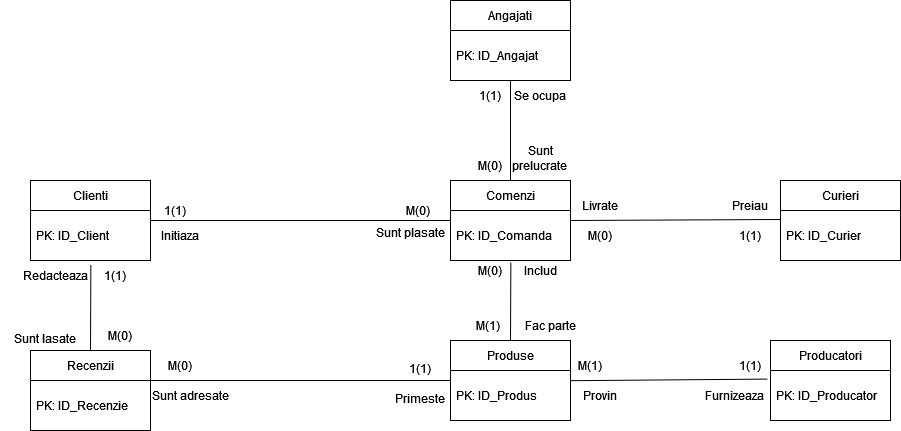

The diagram above was exported from draw.io. Its source (the exported page's mxGraphModel, read from the mxfile embedded in the PNG):
<mxGraphModel dx="1956" dy="633" grid="1" gridSize="10" guides="1" tooltips="1" connect="1" arrows="1" fold="1" page="1" pageScale="1" pageWidth="827" pageHeight="1169" math="0" shadow="0">
  <root>
    <mxCell id="0" />
    <mxCell id="1" parent="0" />
    <mxCell id="L5WcJyP1iVhrgSGduf3l-2" value="Comenzi" style="swimlane;fontStyle=0;childLayout=stackLayout;horizontal=1;startSize=30;horizontalStack=0;resizeParent=1;resizeParentMax=0;resizeLast=0;collapsible=1;marginBottom=0;" parent="1" vertex="1">
      <mxGeometry x="160" y="440" width="120" height="80" as="geometry" />
    </mxCell>
    <mxCell id="L5WcJyP1iVhrgSGduf3l-3" value="PK: ID_Comanda" style="text;strokeColor=none;fillColor=none;align=left;verticalAlign=middle;spacingLeft=4;spacingRight=4;overflow=hidden;points=[[0,0.5],[1,0.5]];portConstraint=eastwest;rotatable=0;" parent="L5WcJyP1iVhrgSGduf3l-2" vertex="1">
      <mxGeometry y="30" width="120" height="50" as="geometry" />
    </mxCell>
    <mxCell id="L5WcJyP1iVhrgSGduf3l-6" value="Clienti" style="swimlane;fontStyle=0;childLayout=stackLayout;horizontal=1;startSize=30;horizontalStack=0;resizeParent=1;resizeParentMax=0;resizeLast=0;collapsible=1;marginBottom=0;" parent="1" vertex="1">
      <mxGeometry x="-260" y="440" width="120" height="80" as="geometry" />
    </mxCell>
    <mxCell id="L5WcJyP1iVhrgSGduf3l-7" value="PK: ID_Client" style="text;strokeColor=none;fillColor=none;align=left;verticalAlign=middle;spacingLeft=4;spacingRight=4;overflow=hidden;points=[[0,0.5],[1,0.5]];portConstraint=eastwest;rotatable=0;" parent="L5WcJyP1iVhrgSGduf3l-6" vertex="1">
      <mxGeometry y="30" width="120" height="50" as="geometry" />
    </mxCell>
    <mxCell id="L5WcJyP1iVhrgSGduf3l-10" value="" style="endArrow=none;html=1;rounded=0;entryX=0;entryY=0;entryDx=0;entryDy=0;" parent="1" target="L5WcJyP1iVhrgSGduf3l-54" edge="1">
      <mxGeometry width="50" height="50" relative="1" as="geometry">
        <mxPoint x="160" y="480" as="sourcePoint" />
        <mxPoint x="440" y="580" as="targetPoint" />
      </mxGeometry>
    </mxCell>
    <mxCell id="L5WcJyP1iVhrgSGduf3l-11" value="M(0)" style="text;html=1;strokeColor=none;fillColor=none;align=center;verticalAlign=middle;whiteSpace=wrap;rounded=0;" parent="1" vertex="1">
      <mxGeometry x="180" y="520" width="40" height="20" as="geometry" />
    </mxCell>
    <mxCell id="L5WcJyP1iVhrgSGduf3l-12" value="1(1)" style="text;html=1;strokeColor=none;fillColor=none;align=center;verticalAlign=middle;whiteSpace=wrap;rounded=0;" parent="1" vertex="1">
      <mxGeometry x="-140" y="460" width="50" height="20" as="geometry" />
    </mxCell>
    <mxCell id="L5WcJyP1iVhrgSGduf3l-13" value="Produse" style="swimlane;fontStyle=0;childLayout=stackLayout;horizontal=1;startSize=30;horizontalStack=0;resizeParent=1;resizeParentMax=0;resizeLast=0;collapsible=1;marginBottom=0;" parent="1" vertex="1">
      <mxGeometry x="160" y="600" width="120" height="80" as="geometry" />
    </mxCell>
    <mxCell id="L5WcJyP1iVhrgSGduf3l-14" value="PK: ID_Produs" style="text;strokeColor=none;fillColor=none;align=left;verticalAlign=middle;spacingLeft=4;spacingRight=4;overflow=hidden;points=[[0,0.5],[1,0.5]];portConstraint=eastwest;rotatable=0;" parent="L5WcJyP1iVhrgSGduf3l-13" vertex="1">
      <mxGeometry y="30" width="120" height="50" as="geometry" />
    </mxCell>
    <mxCell id="L5WcJyP1iVhrgSGduf3l-21" value="Producatori" style="swimlane;fontStyle=0;childLayout=stackLayout;horizontal=1;startSize=30;horizontalStack=0;resizeParent=1;resizeParentMax=0;resizeLast=0;collapsible=1;marginBottom=0;" parent="1" vertex="1">
      <mxGeometry x="480" y="600" width="120" height="80" as="geometry" />
    </mxCell>
    <mxCell id="L5WcJyP1iVhrgSGduf3l-22" value="PK: ID_Producator" style="text;strokeColor=none;fillColor=none;align=left;verticalAlign=middle;spacingLeft=4;spacingRight=4;overflow=hidden;points=[[0,0.5],[1,0.5]];portConstraint=eastwest;rotatable=0;" parent="L5WcJyP1iVhrgSGduf3l-21" vertex="1">
      <mxGeometry y="30" width="120" height="50" as="geometry" />
    </mxCell>
    <mxCell id="L5WcJyP1iVhrgSGduf3l-29" value="Angajati" style="swimlane;fontStyle=0;childLayout=stackLayout;horizontal=1;startSize=30;horizontalStack=0;resizeParent=1;resizeParentMax=0;resizeLast=0;collapsible=1;marginBottom=0;" parent="1" vertex="1">
      <mxGeometry x="160" y="260" width="120" height="80" as="geometry" />
    </mxCell>
    <mxCell id="L5WcJyP1iVhrgSGduf3l-30" value="PK: ID_Angajat" style="text;strokeColor=none;fillColor=none;align=left;verticalAlign=middle;spacingLeft=4;spacingRight=4;overflow=hidden;points=[[0,0.5],[1,0.5]];portConstraint=eastwest;rotatable=0;" parent="L5WcJyP1iVhrgSGduf3l-29" vertex="1">
      <mxGeometry y="30" width="120" height="50" as="geometry" />
    </mxCell>
    <mxCell id="L5WcJyP1iVhrgSGduf3l-35" value="" style="endArrow=none;html=1;rounded=0;exitX=0.997;exitY=0.204;exitDx=0;exitDy=0;exitPerimeter=0;entryX=-0.023;entryY=0.172;entryDx=0;entryDy=0;entryPerimeter=0;" parent="1" source="L5WcJyP1iVhrgSGduf3l-14" target="L5WcJyP1iVhrgSGduf3l-22" edge="1">
      <mxGeometry width="50" height="50" relative="1" as="geometry">
        <mxPoint x="300" y="790" as="sourcePoint" />
        <mxPoint x="350" y="740" as="targetPoint" />
      </mxGeometry>
    </mxCell>
    <mxCell id="L5WcJyP1iVhrgSGduf3l-36" value="" style="endArrow=none;html=1;rounded=0;exitX=0.5;exitY=1;exitDx=0;exitDy=0;exitPerimeter=0;entryX=0.5;entryY=0;entryDx=0;entryDy=0;" parent="1" source="L5WcJyP1iVhrgSGduf3l-30" target="L5WcJyP1iVhrgSGduf3l-2" edge="1">
      <mxGeometry width="50" height="50" relative="1" as="geometry">
        <mxPoint x="400" y="710" as="sourcePoint" />
        <mxPoint x="350" y="542" as="targetPoint" />
      </mxGeometry>
    </mxCell>
    <mxCell id="L5WcJyP1iVhrgSGduf3l-44" value="Recenzii" style="swimlane;fontStyle=0;childLayout=stackLayout;horizontal=1;startSize=30;horizontalStack=0;resizeParent=1;resizeParentMax=0;resizeLast=0;collapsible=1;marginBottom=0;" parent="1" vertex="1">
      <mxGeometry x="-260" y="610" width="120" height="80" as="geometry" />
    </mxCell>
    <mxCell id="L5WcJyP1iVhrgSGduf3l-45" value="PK: ID_Recenzie" style="text;strokeColor=none;fillColor=none;align=left;verticalAlign=middle;spacingLeft=4;spacingRight=4;overflow=hidden;points=[[0,0.5],[1,0.5]];portConstraint=eastwest;rotatable=0;" parent="L5WcJyP1iVhrgSGduf3l-44" vertex="1">
      <mxGeometry y="30" width="120" height="50" as="geometry" />
    </mxCell>
    <mxCell id="L5WcJyP1iVhrgSGduf3l-48" value="" style="endArrow=none;html=1;rounded=0;exitX=0;exitY=1;exitDx=0;exitDy=0;" parent="1" source="L5WcJyP1iVhrgSGduf3l-62" edge="1">
      <mxGeometry width="50" height="50" relative="1" as="geometry">
        <mxPoint x="20" y="644" as="sourcePoint" />
        <mxPoint x="160" y="640" as="targetPoint" />
      </mxGeometry>
    </mxCell>
    <mxCell id="L5WcJyP1iVhrgSGduf3l-49" value="M(1)" style="text;strokeColor=none;fillColor=none;align=left;verticalAlign=middle;spacingLeft=4;spacingRight=4;overflow=hidden;points=[[0,0.5],[1,0.5]];portConstraint=eastwest;rotatable=0;" parent="1" vertex="1">
      <mxGeometry x="180" y="575" width="60" height="20" as="geometry" />
    </mxCell>
    <mxCell id="L5WcJyP1iVhrgSGduf3l-53" value="M(0)" style="text;strokeColor=none;fillColor=none;align=left;verticalAlign=middle;spacingLeft=4;spacingRight=4;overflow=hidden;points=[[0,0.5],[1,0.5]];portConstraint=eastwest;rotatable=0;" parent="1" vertex="1">
      <mxGeometry x="110" y="460" width="60" height="20" as="geometry" />
    </mxCell>
    <mxCell id="L5WcJyP1iVhrgSGduf3l-54" value="Initiaza" style="text;html=1;strokeColor=none;fillColor=none;align=center;verticalAlign=middle;whiteSpace=wrap;rounded=0;" parent="1" vertex="1">
      <mxGeometry x="-140" y="480" width="60" height="30" as="geometry" />
    </mxCell>
    <mxCell id="L5WcJyP1iVhrgSGduf3l-56" value="&lt;div&gt;Sunt plasate&lt;/div&gt;&lt;div&gt;&lt;br&gt;&lt;/div&gt;" style="text;html=1;strokeColor=none;fillColor=none;align=center;verticalAlign=middle;whiteSpace=wrap;rounded=0;" parent="1" vertex="1">
      <mxGeometry x="70" y="485" width="100" height="30" as="geometry" />
    </mxCell>
    <mxCell id="L5WcJyP1iVhrgSGduf3l-58" value="" style="endArrow=none;html=1;rounded=0;entryX=0.503;entryY=1.036;entryDx=0;entryDy=0;entryPerimeter=0;exitX=0.5;exitY=0;exitDx=0;exitDy=0;" parent="1" source="L5WcJyP1iVhrgSGduf3l-13" target="L5WcJyP1iVhrgSGduf3l-3" edge="1">
      <mxGeometry width="50" height="50" relative="1" as="geometry">
        <mxPoint x="400" y="570" as="sourcePoint" />
        <mxPoint x="450" y="520" as="targetPoint" />
      </mxGeometry>
    </mxCell>
    <mxCell id="L5WcJyP1iVhrgSGduf3l-60" value="Includ" style="text;html=1;strokeColor=none;fillColor=none;align=center;verticalAlign=middle;whiteSpace=wrap;rounded=0;" parent="1" vertex="1">
      <mxGeometry x="220" y="515" width="60" height="30" as="geometry" />
    </mxCell>
    <mxCell id="L5WcJyP1iVhrgSGduf3l-61" value="&lt;div&gt;Fac parte&lt;/div&gt;" style="text;html=1;strokeColor=none;fillColor=none;align=center;verticalAlign=middle;whiteSpace=wrap;rounded=0;" parent="1" vertex="1">
      <mxGeometry x="220" y="570" width="80" height="30" as="geometry" />
    </mxCell>
    <mxCell id="L5WcJyP1iVhrgSGduf3l-62" value="M(0)" style="text;html=1;strokeColor=none;fillColor=none;align=center;verticalAlign=middle;whiteSpace=wrap;rounded=0;" parent="1" vertex="1">
      <mxGeometry x="-140" y="610" width="60" height="30" as="geometry" />
    </mxCell>
    <mxCell id="L5WcJyP1iVhrgSGduf3l-64" value="1(1)" style="text;html=1;strokeColor=none;fillColor=none;align=center;verticalAlign=middle;whiteSpace=wrap;rounded=0;" parent="1" vertex="1">
      <mxGeometry x="100" y="612.5" width="60" height="30" as="geometry" />
    </mxCell>
    <mxCell id="L5WcJyP1iVhrgSGduf3l-65" value="Primeste" style="text;html=1;strokeColor=none;fillColor=none;align=center;verticalAlign=middle;whiteSpace=wrap;rounded=0;" parent="1" vertex="1">
      <mxGeometry x="100" y="642.5" width="60" height="30" as="geometry" />
    </mxCell>
    <mxCell id="L5WcJyP1iVhrgSGduf3l-66" value="Sunt adresate" style="text;html=1;strokeColor=none;fillColor=none;align=center;verticalAlign=middle;whiteSpace=wrap;rounded=0;" parent="1" vertex="1">
      <mxGeometry x="-140" y="640" width="80" height="30" as="geometry" />
    </mxCell>
    <mxCell id="L5WcJyP1iVhrgSGduf3l-67" value="M(1)" style="text;html=1;strokeColor=none;fillColor=none;align=center;verticalAlign=middle;whiteSpace=wrap;rounded=0;" parent="1" vertex="1">
      <mxGeometry x="270" y="610" width="60" height="30" as="geometry" />
    </mxCell>
    <mxCell id="L5WcJyP1iVhrgSGduf3l-68" value="1(1)" style="text;html=1;strokeColor=none;fillColor=none;align=center;verticalAlign=middle;whiteSpace=wrap;rounded=0;" parent="1" vertex="1">
      <mxGeometry x="430" y="610" width="60" height="30" as="geometry" />
    </mxCell>
    <mxCell id="L5WcJyP1iVhrgSGduf3l-69" value="Furnizeaza" style="text;html=1;strokeColor=none;fillColor=none;align=center;verticalAlign=middle;whiteSpace=wrap;rounded=0;" parent="1" vertex="1">
      <mxGeometry x="414" y="640" width="60" height="30" as="geometry" />
    </mxCell>
    <mxCell id="L5WcJyP1iVhrgSGduf3l-71" value="Provin" style="text;html=1;strokeColor=none;fillColor=none;align=center;verticalAlign=middle;whiteSpace=wrap;rounded=0;" parent="1" vertex="1">
      <mxGeometry x="280" y="640" width="60" height="30" as="geometry" />
    </mxCell>
    <mxCell id="L5WcJyP1iVhrgSGduf3l-72" value="M(0)" style="text;html=1;strokeColor=none;fillColor=none;align=center;verticalAlign=middle;whiteSpace=wrap;rounded=0;" parent="1" vertex="1">
      <mxGeometry x="170" y="410" width="60" height="30" as="geometry" />
    </mxCell>
    <mxCell id="L5WcJyP1iVhrgSGduf3l-74" value="1(1)" style="text;html=1;strokeColor=none;fillColor=none;align=center;verticalAlign=middle;whiteSpace=wrap;rounded=0;" parent="1" vertex="1">
      <mxGeometry x="170" y="340" width="60" height="30" as="geometry" />
    </mxCell>
    <mxCell id="L5WcJyP1iVhrgSGduf3l-75" value="&lt;div&gt;Sunt prelucrate &lt;br&gt;&lt;/div&gt;&lt;div&gt;&lt;br&gt;&lt;/div&gt;" style="text;html=1;strokeColor=none;fillColor=none;align=center;verticalAlign=middle;whiteSpace=wrap;rounded=0;" parent="1" vertex="1">
      <mxGeometry x="220" y="410" width="60" height="30" as="geometry" />
    </mxCell>
    <mxCell id="L5WcJyP1iVhrgSGduf3l-76" value="Se ocupa" style="text;html=1;strokeColor=none;fillColor=none;align=center;verticalAlign=middle;whiteSpace=wrap;rounded=0;" parent="1" vertex="1">
      <mxGeometry x="220" y="340" width="60" height="30" as="geometry" />
    </mxCell>
    <mxCell id="L5WcJyP1iVhrgSGduf3l-86" value="" style="endArrow=none;html=1;rounded=0;exitX=0.503;exitY=1.084;exitDx=0;exitDy=0;exitPerimeter=0;entryX=0.5;entryY=0;entryDx=0;entryDy=0;" parent="1" source="L5WcJyP1iVhrgSGduf3l-7" target="L5WcJyP1iVhrgSGduf3l-44" edge="1">
      <mxGeometry width="50" height="50" relative="1" as="geometry">
        <mxPoint x="740" y="450" as="sourcePoint" />
        <mxPoint x="-200" y="600" as="targetPoint" />
      </mxGeometry>
    </mxCell>
    <mxCell id="L5WcJyP1iVhrgSGduf3l-87" value="Redacteaza" style="text;html=1;strokeColor=none;fillColor=none;align=center;verticalAlign=middle;whiteSpace=wrap;rounded=0;" parent="1" vertex="1">
      <mxGeometry x="-270" y="520" width="70" height="30" as="geometry" />
    </mxCell>
    <mxCell id="L5WcJyP1iVhrgSGduf3l-88" value="Sunt lasate" style="text;html=1;strokeColor=none;fillColor=none;align=center;verticalAlign=middle;whiteSpace=wrap;rounded=0;" parent="1" vertex="1">
      <mxGeometry x="-290" y="585" width="90" height="25" as="geometry" />
    </mxCell>
    <mxCell id="L5WcJyP1iVhrgSGduf3l-89" value="1(1)" style="text;html=1;strokeColor=none;fillColor=none;align=center;verticalAlign=middle;whiteSpace=wrap;rounded=0;" parent="1" vertex="1">
      <mxGeometry x="-200" y="525" width="50" height="20" as="geometry" />
    </mxCell>
    <mxCell id="L5WcJyP1iVhrgSGduf3l-90" value="M(0)" style="text;html=1;strokeColor=none;fillColor=none;align=center;verticalAlign=middle;whiteSpace=wrap;rounded=0;" parent="1" vertex="1">
      <mxGeometry x="-200" y="580" width="60" height="30" as="geometry" />
    </mxCell>
    <mxCell id="L5WcJyP1iVhrgSGduf3l-103" value="" style="endArrow=none;html=1;rounded=0;entryX=0;entryY=0.18;entryDx=0;entryDy=0;entryPerimeter=0;exitX=1;exitY=0.5;exitDx=0;exitDy=0;" parent="1" source="L5WcJyP1iVhrgSGduf3l-2" target="L5WcJyP1iVhrgSGduf3l-105" edge="1">
      <mxGeometry width="50" height="50" relative="1" as="geometry">
        <mxPoint x="400" y="800" as="sourcePoint" />
        <mxPoint x="530" y="790" as="targetPoint" />
      </mxGeometry>
    </mxCell>
    <mxCell id="L5WcJyP1iVhrgSGduf3l-104" value="Curieri" style="swimlane;fontStyle=0;childLayout=stackLayout;horizontal=1;startSize=30;horizontalStack=0;resizeParent=1;resizeParentMax=0;resizeLast=0;collapsible=1;marginBottom=0;" parent="1" vertex="1">
      <mxGeometry x="490" y="440" width="120" height="80" as="geometry" />
    </mxCell>
    <mxCell id="L5WcJyP1iVhrgSGduf3l-105" value="PK: ID_Curier" style="text;strokeColor=none;fillColor=none;align=left;verticalAlign=middle;spacingLeft=4;spacingRight=4;overflow=hidden;points=[[0,0.5],[1,0.5]];portConstraint=eastwest;rotatable=0;" parent="L5WcJyP1iVhrgSGduf3l-104" vertex="1">
      <mxGeometry y="30" width="120" height="50" as="geometry" />
    </mxCell>
    <mxCell id="L5WcJyP1iVhrgSGduf3l-108" value="&lt;div&gt;1(1)&lt;/div&gt;" style="text;html=1;strokeColor=none;fillColor=none;align=center;verticalAlign=middle;whiteSpace=wrap;rounded=0;" parent="1" vertex="1">
      <mxGeometry x="430" y="480" width="60" height="30" as="geometry" />
    </mxCell>
    <mxCell id="L5WcJyP1iVhrgSGduf3l-109" value="Preiau" style="text;html=1;strokeColor=none;fillColor=none;align=center;verticalAlign=middle;whiteSpace=wrap;rounded=0;" parent="1" vertex="1">
      <mxGeometry x="430" y="450" width="60" height="30" as="geometry" />
    </mxCell>
    <mxCell id="L5WcJyP1iVhrgSGduf3l-110" value="M(0)" style="text;html=1;strokeColor=none;fillColor=none;align=center;verticalAlign=middle;whiteSpace=wrap;rounded=0;" parent="1" vertex="1">
      <mxGeometry x="280" y="480" width="60" height="30" as="geometry" />
    </mxCell>
    <mxCell id="L5WcJyP1iVhrgSGduf3l-112" value="Livrate" style="text;html=1;strokeColor=none;fillColor=none;align=center;verticalAlign=middle;whiteSpace=wrap;rounded=0;" parent="1" vertex="1">
      <mxGeometry x="280" y="450" width="60" height="30" as="geometry" />
    </mxCell>
  </root>
</mxGraphModel>